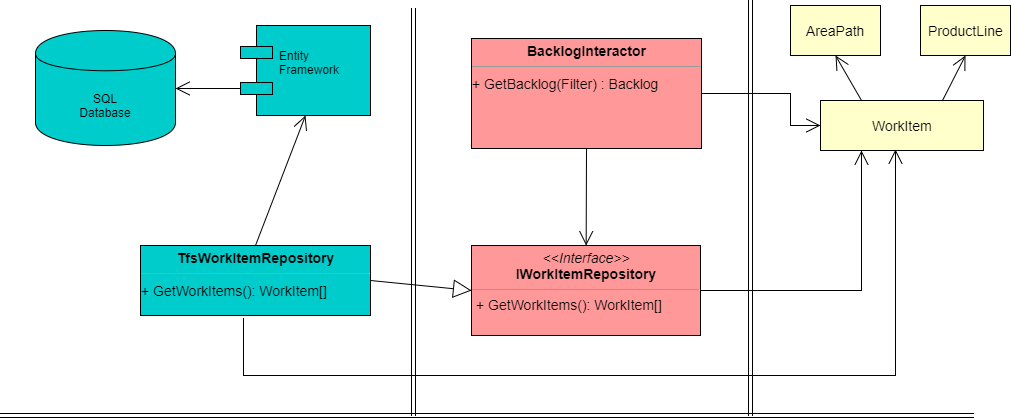

The diagram above was exported from draw.io. Its source (the exported page's mxGraphModel, read from the mxfile embedded in the PNG):
<mxGraphModel dx="2244" dy="824" grid="1" gridSize="10" guides="1" tooltips="1" connect="1" arrows="1" fold="1" page="1" pageScale="1" pageWidth="850" pageHeight="1100" background="#ffffff" math="0" shadow="0">
  <root>
    <mxCell id="igl8sn_pVHyOWRcx3wDy-0" />
    <mxCell id="igl8sn_pVHyOWRcx3wDy-1" parent="igl8sn_pVHyOWRcx3wDy-0" />
    <mxCell id="igl8sn_pVHyOWRcx3wDy-2" value="&lt;p style=&quot;margin: 0px ; margin-top: 4px ; text-align: center&quot;&gt;&lt;b&gt;BacklogInteractor&lt;/b&gt;&lt;/p&gt;&lt;hr size=&quot;1&quot;&gt;&lt;div style=&quot;height: 2px&quot;&gt;&lt;/div&gt;&lt;div style=&quot;height: 2px&quot;&gt;+ GetBacklog(Filter) : Backlog&lt;/div&gt;" style="verticalAlign=top;align=left;overflow=fill;fontSize=14;fontFamily=Helvetica;html=1;fillColor=#FF9999;" vertex="1" parent="igl8sn_pVHyOWRcx3wDy-1">
      <mxGeometry x="-39" y="63" width="230" height="110" as="geometry" />
    </mxCell>
    <mxCell id="igl8sn_pVHyOWRcx3wDy-3" value="" style="shape=link;html=1;jettySize=auto;orthogonalLoop=1;fontSize=14;" edge="1" parent="igl8sn_pVHyOWRcx3wDy-1">
      <mxGeometry width="50" height="50" relative="1" as="geometry">
        <mxPoint x="-97" y="440" as="sourcePoint" />
        <mxPoint x="-97" y="33" as="targetPoint" />
      </mxGeometry>
    </mxCell>
    <mxCell id="igl8sn_pVHyOWRcx3wDy-4" value="" style="endArrow=open;endFill=1;endSize=12;html=1;fontSize=14;exitX=0.5;exitY=1;exitDx=0;exitDy=0;" edge="1" parent="igl8sn_pVHyOWRcx3wDy-1" source="igl8sn_pVHyOWRcx3wDy-2" target="igl8sn_pVHyOWRcx3wDy-9">
      <mxGeometry width="160" relative="1" as="geometry">
        <mxPoint x="-207.5" y="183" as="sourcePoint" />
        <mxPoint x="270" y="230" as="targetPoint" />
      </mxGeometry>
    </mxCell>
    <mxCell id="igl8sn_pVHyOWRcx3wDy-5" value="" style="endArrow=block;endSize=16;endFill=0;html=1;fontSize=14;entryX=0;entryY=0.5;entryDx=0;entryDy=0;exitX=1;exitY=0.5;exitDx=0;exitDy=0;" edge="1" parent="igl8sn_pVHyOWRcx3wDy-1" source="igl8sn_pVHyOWRcx3wDy-33" target="igl8sn_pVHyOWRcx3wDy-9">
      <mxGeometry width="160" relative="1" as="geometry">
        <mxPoint x="-250" y="365" as="sourcePoint" />
        <mxPoint x="-224" y="480" as="targetPoint" />
      </mxGeometry>
    </mxCell>
    <mxCell id="igl8sn_pVHyOWRcx3wDy-9" value="&lt;p style=&quot;margin: 0px ; margin-top: 4px ; text-align: center&quot;&gt;&lt;i&gt;&amp;lt;&amp;lt;Interface&amp;gt;&amp;gt;&lt;/i&gt;&lt;br&gt;&lt;b&gt;IWorkItemRepository&lt;/b&gt;&lt;/p&gt;&lt;hr size=&quot;1&quot;&gt;&lt;p style=&quot;margin: 0px ; margin-left: 4px&quot;&gt;&lt;span&gt;+ GetWorkItems(): WorkItem[]&lt;/span&gt;&lt;/p&gt;&lt;p style=&quot;margin: 0px ; margin-left: 4px&quot;&gt;&lt;br&gt;&lt;/p&gt;" style="verticalAlign=top;align=left;overflow=fill;fontSize=14;fontFamily=Helvetica;html=1;fillColor=#FF9999;" vertex="1" parent="igl8sn_pVHyOWRcx3wDy-1">
      <mxGeometry x="-39" y="270" width="229" height="90" as="geometry" />
    </mxCell>
    <mxCell id="igl8sn_pVHyOWRcx3wDy-11" value="WorkItem&lt;br&gt;" style="html=1;fillColor=#FFFFCC;fontSize=14;" vertex="1" parent="igl8sn_pVHyOWRcx3wDy-1">
      <mxGeometry x="310" y="125" width="163" height="50" as="geometry" />
    </mxCell>
    <mxCell id="igl8sn_pVHyOWRcx3wDy-12" value="" style="shape=link;html=1;jettySize=auto;orthogonalLoop=1;fontSize=14;" edge="1" parent="igl8sn_pVHyOWRcx3wDy-1">
      <mxGeometry width="50" height="50" relative="1" as="geometry">
        <mxPoint x="240" y="440" as="sourcePoint" />
        <mxPoint x="240" y="25" as="targetPoint" />
      </mxGeometry>
    </mxCell>
    <mxCell id="igl8sn_pVHyOWRcx3wDy-13" value="" style="shape=link;html=1;jettySize=auto;orthogonalLoop=1;fontSize=14;" edge="1" parent="igl8sn_pVHyOWRcx3wDy-1">
      <mxGeometry width="50" height="50" relative="1" as="geometry">
        <mxPoint x="-510" y="440" as="sourcePoint" />
        <mxPoint x="463" y="440" as="targetPoint" />
      </mxGeometry>
    </mxCell>
    <mxCell id="igl8sn_pVHyOWRcx3wDy-14" value="SQL&lt;br&gt;Database&lt;br&gt;" style="shape=cylinder;whiteSpace=wrap;html=1;boundedLbl=1;backgroundOutline=1;fillColor=#00CCCC;" vertex="1" parent="igl8sn_pVHyOWRcx3wDy-1">
      <mxGeometry x="-475" y="55" width="140" height="115" as="geometry" />
    </mxCell>
    <mxCell id="igl8sn_pVHyOWRcx3wDy-15" value="" style="endArrow=open;endFill=1;endSize=12;html=1;fontSize=14;exitX=1;exitY=0.5;exitDx=0;exitDy=0;entryX=0;entryY=0.5;entryDx=0;entryDy=0;rounded=0;" edge="1" parent="igl8sn_pVHyOWRcx3wDy-1" source="igl8sn_pVHyOWRcx3wDy-2" target="igl8sn_pVHyOWRcx3wDy-11">
      <mxGeometry width="160" relative="1" as="geometry">
        <mxPoint x="86" y="183" as="sourcePoint" />
        <mxPoint x="85.65845070422529" y="280" as="targetPoint" />
        <Array as="points">
          <mxPoint x="280" y="118" />
          <mxPoint x="280" y="150" />
        </Array>
      </mxGeometry>
    </mxCell>
    <mxCell id="igl8sn_pVHyOWRcx3wDy-16" value="" style="endArrow=open;endFill=1;endSize=12;html=1;fontSize=14;exitX=0.25;exitY=0;exitDx=0;exitDy=0;entryX=0.5;entryY=1;entryDx=0;entryDy=0;" edge="1" parent="igl8sn_pVHyOWRcx3wDy-1" source="igl8sn_pVHyOWRcx3wDy-11" target="igl8sn_pVHyOWRcx3wDy-17">
      <mxGeometry width="160" relative="1" as="geometry">
        <mxPoint x="201" y="128" as="sourcePoint" />
        <mxPoint x="392" y="220" as="targetPoint" />
      </mxGeometry>
    </mxCell>
    <mxCell id="igl8sn_pVHyOWRcx3wDy-17" value="AreaPath&lt;br&gt;" style="html=1;fillColor=#FFFFCC;fontSize=14;" vertex="1" parent="igl8sn_pVHyOWRcx3wDy-1">
      <mxGeometry x="280" y="30" width="90" height="50" as="geometry" />
    </mxCell>
    <mxCell id="igl8sn_pVHyOWRcx3wDy-18" value="" style="endArrow=open;endFill=1;endSize=12;html=1;fontSize=14;exitX=1;exitY=0.5;exitDx=0;exitDy=0;entryX=0.25;entryY=1;entryDx=0;entryDy=0;rounded=0;" edge="1" parent="igl8sn_pVHyOWRcx3wDy-1" source="igl8sn_pVHyOWRcx3wDy-9" target="igl8sn_pVHyOWRcx3wDy-11">
      <mxGeometry width="160" relative="1" as="geometry">
        <mxPoint x="201" y="128" as="sourcePoint" />
        <mxPoint x="320" y="160" as="targetPoint" />
        <Array as="points">
          <mxPoint x="280" y="315" />
          <mxPoint x="351" y="315" />
        </Array>
      </mxGeometry>
    </mxCell>
    <mxCell id="igl8sn_pVHyOWRcx3wDy-19" value="" style="endArrow=open;endFill=1;endSize=12;html=1;fontSize=14;exitX=0.448;exitY=1.043;exitDx=0;exitDy=0;entryX=0.46;entryY=0.98;entryDx=0;entryDy=0;rounded=0;entryPerimeter=0;exitPerimeter=0;" edge="1" parent="igl8sn_pVHyOWRcx3wDy-1" source="igl8sn_pVHyOWRcx3wDy-33" target="igl8sn_pVHyOWRcx3wDy-11">
      <mxGeometry width="160" relative="1" as="geometry">
        <mxPoint x="191" y="525" as="sourcePoint" />
        <mxPoint x="361" y="185" as="targetPoint" />
        <Array as="points">
          <mxPoint x="-267" y="400" />
          <mxPoint x="385" y="400" />
        </Array>
      </mxGeometry>
    </mxCell>
    <mxCell id="igl8sn_pVHyOWRcx3wDy-20" value="ProductLine&lt;br&gt;" style="html=1;fillColor=#FFFFCC;fontSize=14;" vertex="1" parent="igl8sn_pVHyOWRcx3wDy-1">
      <mxGeometry x="410" y="30" width="90" height="50" as="geometry" />
    </mxCell>
    <mxCell id="igl8sn_pVHyOWRcx3wDy-21" value="" style="endArrow=open;endFill=1;endSize=12;html=1;fontSize=14;exitX=0.75;exitY=0;exitDx=0;exitDy=0;entryX=0.5;entryY=1;entryDx=0;entryDy=0;" edge="1" parent="igl8sn_pVHyOWRcx3wDy-1" source="igl8sn_pVHyOWRcx3wDy-11" target="igl8sn_pVHyOWRcx3wDy-20">
      <mxGeometry width="160" relative="1" as="geometry">
        <mxPoint x="402" y="135" as="sourcePoint" />
        <mxPoint x="335" y="90" as="targetPoint" />
      </mxGeometry>
    </mxCell>
    <mxCell id="igl8sn_pVHyOWRcx3wDy-22" value="" style="endArrow=open;endFill=1;endSize=12;html=1;fontSize=14;exitX=0;exitY=0.7;exitDx=0;exitDy=0;entryX=1;entryY=0.5;entryDx=0;entryDy=0;" edge="1" parent="igl8sn_pVHyOWRcx3wDy-1" source="igl8sn_pVHyOWRcx3wDy-30" target="igl8sn_pVHyOWRcx3wDy-14">
      <mxGeometry width="160" relative="1" as="geometry">
        <mxPoint x="-273" y="118" as="sourcePoint" />
        <mxPoint x="-150" y="545" as="targetPoint" />
      </mxGeometry>
    </mxCell>
    <mxCell id="igl8sn_pVHyOWRcx3wDy-26" value="" style="endArrow=open;endFill=1;endSize=12;html=1;fontSize=14;exitX=0.5;exitY=0;exitDx=0;exitDy=0;entryX=0.5;entryY=1;entryDx=0;entryDy=0;" edge="1" parent="igl8sn_pVHyOWRcx3wDy-1" source="igl8sn_pVHyOWRcx3wDy-33" target="igl8sn_pVHyOWRcx3wDy-30">
      <mxGeometry width="160" relative="1" as="geometry">
        <mxPoint x="-205" y="315" as="sourcePoint" />
        <mxPoint x="-188" y="250" as="targetPoint" />
      </mxGeometry>
    </mxCell>
    <mxCell id="igl8sn_pVHyOWRcx3wDy-30" value="Entity&#10;Framework&#10;" style="shape=component;align=left;spacingLeft=36;fillColor=#00CCCC;" vertex="1" parent="igl8sn_pVHyOWRcx3wDy-1">
      <mxGeometry x="-270" y="50" width="130" height="90" as="geometry" />
    </mxCell>
    <mxCell id="igl8sn_pVHyOWRcx3wDy-33" value="&lt;p style=&quot;margin: 0px ; margin-top: 4px ; text-align: center&quot;&gt;&lt;b&gt;TfsWorkItemRepository&lt;/b&gt;&lt;/p&gt;&lt;hr size=&quot;1&quot;&gt;&lt;div style=&quot;height: 2px&quot;&gt;&lt;/div&gt;&lt;div style=&quot;height: 2px&quot;&gt;+ GetWorkItems(): WorkItem[]&lt;/div&gt;" style="verticalAlign=top;align=left;overflow=fill;fontSize=14;fontFamily=Helvetica;html=1;fillColor=#00CCCC;" vertex="1" parent="igl8sn_pVHyOWRcx3wDy-1">
      <mxGeometry x="-370" y="270" width="230" height="70" as="geometry" />
    </mxCell>
  </root>
</mxGraphModel>